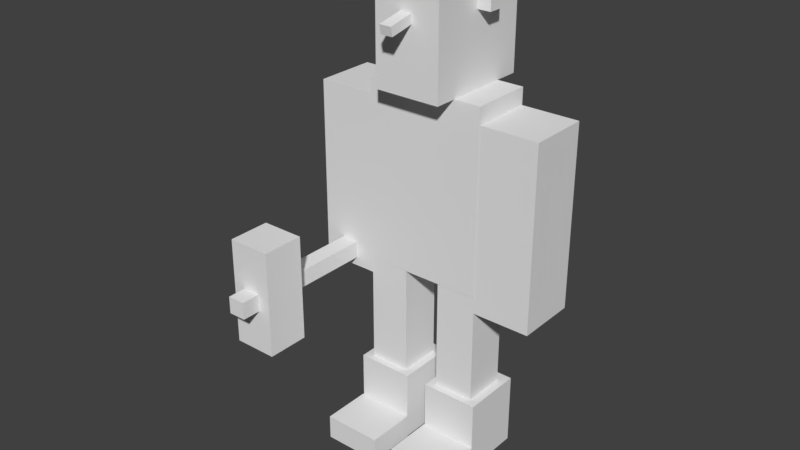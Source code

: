 # Source: castle_guard_COMPLETE.blend  (saved by Blender 2.77.0; exported with 4.5.12 LTS)
import bpy
from mathutils import Matrix  # noqa: F401  (used for matrix-valued properties, if any)

bpy.ops.wm.read_factory_settings(use_empty=True)
scene = bpy.context.scene
scene.name = 'Scene'

# ---- collections
col_collection_1 = bpy.data.collections.new('Collection 1'); scene.collection.children.link(col_collection_1)

# ---- materials (node trees are filled in below, after node groups)
mat_material_001 = bpy.data.materials.new('Material.001')
mat_material_001.alpha_threshold = 0.0
mat_material_001.use_transparent_shadow = False
mat_material_001.roughness = 0.5

# ---- material node trees

# ---- world
world_world = bpy.data.worlds.new('World'); scene.world = world_world
world_world.color = (0.05088, 0.05088, 0.05088)
world_world.use_sun_shadow = False
world_world.sun_shadow_jitter_overblur = 0.0
world_world.cycles.sampling_method = 'MANUAL'

# ---- meshes
me_cube_020 = bpy.data.meshes.new('Cube.020')
me_cube_020.from_pydata([(-1.0, -1.0, -1.0), (-1.0, -1.0, 1.077), (-1.0, 0.2666, -1.0), (-1.0, 0.2666, 1.077), (0.1362, -1.0, -1.0), (0.1362, -1.0, 1.077), (0.1362, 0.2666, -1.0), (0.1362, 0.2666, 1.077)], [], [(1, 3, 2, 0), (3, 7, 6, 2), (7, 5, 4, 6), (5, 1, 0, 4), (0, 2, 6, 4), (5, 7, 3, 1)])
_uv = me_cube_020.uv_layers.new(name='UVMap')
_uv.uv.foreach_set('vector', [0.2029, 0.4373, 0.1879, 0.4373, 0.1879, 0.3756, 0.2029, 0.3756, 0.2349, 0.3756, 0.2499, 0.3756, 0.2499, 0.4373, 0.2349, 0.4373, 0.2343, 0.4373, 0.2192, 0.4373, 0.2192, 0.3756, 0.2343, 0.3756, 0.2036, 0.3756, 0.2186, 0.3756, 0.2186, 0.4373, 0.2036, 0.4373, 0.2192, 0.4384, 0.2343, 0.4384, 0.2343, 0.4686, 0.2192, 0.4686, 0.2036, 0.4381, 0.2186, 0.4381, 0.2186, 0.4686, 0.2036, 0.4686])
me_cube_020.use_remesh_preserve_volume = False
me_cube_020.use_remesh_preserve_attributes = False
me_cube_020.use_mirror_vertex_groups = False
me_cube_020.update()
me_cube_019 = bpy.data.meshes.new('Cube.019')
me_cube_019.from_pydata([(-1.0, -1.0, -1.375), (-1.0, -1.0, 1.0), (-1.0, 3.773, -1.375), (-1.0, 3.773, 1.0), (4.602, -1.0, -1.375), (4.602, -1.0, 1.0), (4.602, 3.773, -1.375), (4.602, 3.773, 1.0)], [], [(1, 3, 2, 0), (3, 7, 6, 2), (7, 5, 4, 6), (5, 1, 0, 4), (0, 2, 6, 4), (5, 7, 3, 1)])
_uv = me_cube_019.uv_layers.new(name='UVMap')
_uv.uv.foreach_set('vector', [0.7967, 0.6247, 0.7505, 0.6247, 0.7505, 0.5634, 0.7967, 0.5634, 0.9684, 0.6247, 0.9068, 0.6247, 0.9068, 0.5634, 0.9684, 0.5634, 0.9059, 0.6247, 0.86, 0.6247, 0.86, 0.5634, 0.9059, 0.5634, 0.8592, 0.6247, 0.7975, 0.6247, 0.7975, 0.5634, 0.8592, 0.5634, 0.9213, 0.7177, 0.8596, 0.7177, 0.8596, 0.6267, 0.9213, 0.6267, 0.8585, 0.6261, 0.8585, 0.7182, 0.7978, 0.7182, 0.7978, 0.6261])
me_cube_019.use_remesh_preserve_volume = False
me_cube_019.use_remesh_preserve_attributes = False
me_cube_019.use_mirror_vertex_groups = False
me_cube_019.update()
me_cube_018 = bpy.data.meshes.new('Cube.018')
me_cube_018.from_pydata([(-1.635, -1.0, -1.0), (-1.635, -1.0, 2.34), (-1.635, 1.833, -1.0), (-1.635, 1.833, 2.34), (1.0, -1.0, -1.0), (1.0, -1.0, 2.34), (1.0, 1.833, -1.0), (1.0, 1.833, 2.34)], [], [(1, 3, 2, 0), (3, 7, 6, 2), (7, 5, 4, 6), (5, 1, 0, 4), (0, 2, 6, 4), (5, 7, 3, 1)])
_uv = me_cube_018.uv_layers.new(name='UVMap')
_uv.uv.foreach_set('vector', [0.8125, 0.8741, 0.7508, 0.8741, 0.7508, 0.7194, 0.8125, 0.7194, 0.9999, 0.8747, 0.9382, 0.8747, 0.9382, 0.72, 0.9999, 0.72, 0.9375, 0.8741, 0.8757, 0.8741, 0.8757, 0.7194, 0.9375, 0.7194, 0.8748, 0.8741, 0.8131, 0.8741, 0.8131, 0.7194, 0.8748, 0.7194, 0.9371, 0.9991, 0.8754, 0.9991, 0.8754, 0.8764, 0.9371, 0.8764, 0.8748, 0.9991, 0.8131, 0.9991, 0.8131, 0.8764, 0.8748, 0.8764])
me_cube_018.materials.append(mat_material_001)
me_cube_018.use_remesh_preserve_volume = False
me_cube_018.use_remesh_preserve_attributes = False
me_cube_018.use_mirror_vertex_groups = False
me_cube_018.update()
me_cube_017 = bpy.data.meshes.new('Cube.017')
me_cube_017.from_pydata([(-0.5852, -0.562, -1.0), (-0.5852, -1.0, -1.0), (-1.0, -1.0, -1.0), (-1.0, -0.562, -1.0), (-0.5852, -0.562, 0.8443), (-0.5852, -1.0, 0.8443), (-1.0, -1.0, 0.8443), (-1.0, -0.562, 0.8443)], [], [(0, 1, 2, 3), (4, 7, 6, 5), (0, 4, 5, 1), (1, 5, 6, 2), (2, 6, 7, 3), (4, 0, 3, 7)])
_uv = me_cube_017.uv_layers.new(name='UVMap')
_uv.uv.foreach_set('vector', [0.0928, 0.3766, 0.0928, 0.4676, 0.04775, 0.4676, 0.04775, 0.3766, 0.0928, 0.3756, 0.0928, 0.4676, 0.04775, 0.4676, 0.04775, 0.3756, 0.1396, 0.000585, 0.1396, 0.3731, 0.0945, 0.3731, 0.0945, 0.000585, 0.0928, 0.000585, 0.0928, 0.3731, 0.04775, 0.3731, 0.04775, 0.000585, 0.04604, 0.000585, 0.04604, 0.3731, 0.0009947, 0.3731, 0.0009947, 0.000585, 0.1863, 0.000585, 0.1863, 0.3731, 0.1413, 0.3731, 0.1413, 0.000585])
me_cube_017.materials.append(None)
me_cube_017.use_remesh_preserve_volume = False
me_cube_017.use_remesh_preserve_attributes = False
me_cube_017.use_mirror_vertex_groups = False
me_cube_017.update()
me_cube_016 = bpy.data.meshes.new('Cube.016')
me_cube_016.from_pydata([(-0.4184, -0.3493, -1.0), (-0.4146, -0.9687, -1.0), (-1.0, -0.9687, -1.0), (-1.004, -0.3493, -1.0), (-0.4184, -0.3493, 0.8363), (-0.4146, -0.9687, 0.8363), (-1.0, -0.9687, 0.8363), (-1.004, -0.3493, 0.8363)], [], [(0, 1, 2, 3), (4, 7, 6, 5), (0, 4, 5, 1), (1, 5, 6, 2), (2, 6, 7, 3), (4, 0, 3, 7)])
_uv = me_cube_016.uv_layers.new(name='UVMap')
_uv.uv.foreach_set('vector', [0.937, 0.3765, 0.937, 0.4985, 0.876, 0.4985, 0.876, 0.3765, 0.8737, 0.3757, 0.8737, 0.4993, 0.8127, 0.4993, 0.8127, 0.3757, 0.9374, 0.0006781, 0.9374, 0.3743, 0.8764, 0.3743, 0.8764, 0.0006781, 0.8745, 0.0006781, 0.8745, 0.3743, 0.8135, 0.3743, 0.8135, 0.0006781, 0.8116, 0.0006781, 0.8116, 0.3743, 0.7506, 0.3743, 0.7506, 0.0006781, 0.9995, 0.0006781, 0.9995, 0.3743, 0.9385, 0.3743, 0.9385, 0.0006781])
me_cube_016.materials.append(None)
me_cube_016.use_remesh_preserve_volume = False
me_cube_016.use_remesh_preserve_attributes = False
me_cube_016.use_mirror_vertex_groups = False
me_cube_016.update()
me_cube_014 = bpy.data.meshes.new('Cube.014')
me_cube_014.from_pydata([(-0.5703, -0.547, -1.0), (-0.5703, -0.9687, -1.0), (-1.0, -0.9687, -1.0), (-1.0, -0.547, -1.0), (-0.5703, -0.547, 0.06134), (-0.5703, -0.9687, 0.06134), (-1.0, -0.9687, 0.06134), (-1.0, -0.547, 0.06134)], [], [(0, 1, 2, 3), (4, 7, 6, 5), (0, 4, 5, 1), (1, 5, 6, 2), (2, 6, 7, 3), (4, 0, 3, 7)])
_uv = me_cube_014.uv_layers.new(name='UVMap')
_uv.uv.foreach_set('vector', [0.2821, 0.3108, 0.2821, 0.2192, 0.3279, 0.2192, 0.3279, 0.3108, 0.2353, 0.3108, 0.2353, 0.2205, 0.2811, 0.2205, 0.2811, 0.3108, 0.2825, 0.2165, 0.2825, 0.0003233, 0.3284, 0.0003233, 0.3284, 0.2165, 0.2353, 0.2165, 0.2353, 0.0003233, 0.2811, 0.0003233, 0.2811, 0.2165, 0.1884, 0.2165, 0.1884, 0.0003233, 0.2342, 0.0003233, 0.2342, 0.2165, 0.3289, 0.2165, 0.3289, 0.0003233, 0.3747, 0.0003233, 0.3747, 0.2165])
me_cube_014.materials.append(None)
me_cube_014.use_remesh_preserve_volume = False
me_cube_014.use_remesh_preserve_attributes = False
me_cube_014.use_mirror_vertex_groups = False
me_cube_014.update()
me_cube_009 = bpy.data.meshes.new('Cube.009')
me_cube_009.from_pydata([(0.2006, -0.3704, -1.0), (0.2006, -1.0, -1.0), (-1.0, -1.0, -1.0), (-1.0, -0.3704, -1.0), (0.2006, -0.3704, 0.8443), (0.2006, -1.0, 0.8443), (-1.0, -1.0, 0.8443), (-1.0, -0.3704, 0.8443)], [], [(0, 1, 2, 3), (4, 7, 6, 5), (0, 4, 5, 1), (1, 5, 6, 2), (2, 6, 7, 3), (4, 0, 3, 7)])
_uv = me_cube_009.uv_layers.new(name='UVMap')
_uv.uv.foreach_set('vector', [0.6868, 0.3768, 0.6868, 0.4977, 0.563, 0.4977, 0.563, 0.3768, 0.5627, 0.4978, 0.4384, 0.4978, 0.4384, 0.3767, 0.5627, 0.3767, 0.6242, -0.0002003, 0.6242, 0.3724, 0.5634, 0.3724, 0.5634, -0.0002003, 0.5622, -0.0002003, 0.5622, 0.3724, 0.4384, 0.3724, 0.4384, -0.0002003, 0.4367, -0.0002003, 0.4367, 0.3724, 0.3759, 0.3724, 0.3759, -0.0002003, 0.6259, 0.3724, 0.6259, -0.0002004, 0.7497, -0.0002004, 0.7497, 0.3724])
me_cube_009.materials.append(None)
me_cube_009.use_remesh_preserve_volume = False
me_cube_009.use_remesh_preserve_attributes = False
me_cube_009.use_mirror_vertex_groups = False
me_cube_009.update()
me_cube_008 = bpy.data.meshes.new('Cube.008')
me_cube_008.from_pydata([(-1.0, -1.0, -1.0), (-1.0, -1.0, 0.3512), (-1.0, 0.1024, -1.0), (-1.0, 0.1024, 0.3512), (-0.328, -1.0, -1.0), (-0.328, -1.0, 0.3512), (-0.328, 0.1024, -1.0), (-0.328, 0.1024, 0.3512)], [], [(1, 3, 2, 0), (3, 7, 6, 2), (7, 5, 4, 6), (5, 1, 0, 4), (0, 2, 6, 4), (5, 7, 3, 1)])
_uv = me_cube_008.uv_layers.new(name='UVMap')
_uv.uv.foreach_set('vector', [0.1085, 0.7807, 0.0006142, 0.7807, 0.0006142, 0.5007, 0.1085, 0.5007, 0.3435, 0.7807, 0.2815, 0.7807, 0.2815, 0.5007, 0.3435, 0.5007, 0.2803, 0.7807, 0.173, 0.7807, 0.173, 0.5007, 0.2803, 0.5007, 0.1718, 0.7807, 0.1097, 0.7807, 0.1097, 0.5007, 0.1718, 0.5007, 0.2344, 0.9992, 0.1724, 0.9992, 0.1724, 0.7824, 0.2344, 0.7824, 0.1715, 0.7833, 0.1715, 0.9996, 0.11, 0.9996, 0.11, 0.7833])
me_cube_008.use_remesh_preserve_volume = False
me_cube_008.use_remesh_preserve_attributes = False
me_cube_008.use_mirror_vertex_groups = False
me_cube_008.update()
me_cube_006 = bpy.data.meshes.new('Cube.006')
me_cube_006.from_pydata([(-1.0, -1.0, -1.0), (-1.0, -1.0, 1.077), (-1.0, 0.2666, -1.0), (-1.0, 0.2666, 1.077), (0.1362, -1.0, -1.0), (0.1362, -1.0, 1.077), (0.1362, 0.2666, -1.0), (0.1362, 0.2666, 1.077)], [], [(1, 3, 2, 0), (3, 7, 6, 2), (7, 5, 4, 6), (5, 1, 0, 4), (0, 2, 6, 4), (5, 7, 3, 1)])
_uv = me_cube_006.uv_layers.new(name='UVMap')
_uv.uv.foreach_set('vector', [0.2029, 0.4373, 0.1879, 0.4373, 0.1879, 0.3756, 0.2029, 0.3756, 0.2349, 0.3756, 0.2499, 0.3756, 0.2499, 0.4373, 0.2349, 0.4373, 0.2343, 0.4373, 0.2192, 0.4373, 0.2192, 0.3756, 0.2343, 0.3756, 0.2036, 0.3756, 0.2186, 0.3756, 0.2186, 0.4373, 0.2036, 0.4373, 0.2192, 0.4384, 0.2343, 0.4384, 0.2343, 0.4686, 0.2192, 0.4686, 0.2036, 0.4381, 0.2186, 0.4381, 0.2186, 0.4686, 0.2036, 0.4686])
me_cube_006.use_remesh_preserve_volume = False
me_cube_006.use_remesh_preserve_attributes = False
me_cube_006.use_mirror_vertex_groups = False
me_cube_006.update()
me_cube_005 = bpy.data.meshes.new('Cube.005')
me_cube_005.from_pydata([(-1.0, -1.0, -1.0), (-1.0, -1.0, 2.215), (-1.0, 14.9, -1.0), (-1.0, 14.9, 2.215), (3.267, -1.0, -1.0), (3.267, -1.0, 2.215), (3.267, 14.9, -1.0), (3.267, 14.9, 2.215)], [], [(1, 3, 2, 0), (3, 7, 6, 2), (7, 5, 4, 6), (5, 1, 0, 4), (0, 2, 6, 4), (5, 7, 3, 1)])
_uv = me_cube_005.uv_layers.new(name='UVMap')
_uv.uv.foreach_set('vector', [0.2966, 0.3747, 0.2502, 0.3747, 0.2502, 0.3439, 0.2966, 0.3439, 0.3596, 0.344, 0.3749, 0.344, 0.3749, 0.3748, 0.3596, 0.3748, 0.3591, 0.3747, 0.3128, 0.3747, 0.3128, 0.3439, 0.3591, 0.3439, 0.2971, 0.3439, 0.3124, 0.3439, 0.3124, 0.3747, 0.2971, 0.3747, 0.328, 0.376, 0.328, 0.4684, 0.3129, 0.4684, 0.3129, 0.376, 0.3124, 0.3759, 0.3124, 0.4685, 0.2971, 0.4685, 0.2971, 0.3759])
me_cube_005.use_remesh_preserve_volume = False
me_cube_005.use_remesh_preserve_attributes = False
me_cube_005.use_mirror_vertex_groups = False
me_cube_005.update()
me_cube_002 = bpy.data.meshes.new('Cube.002')
me_cube_002.from_pydata([(-1.0, -1.0, -1.0), (-1.0, -1.0, 0.7435), (-1.0, 22.79, -1.0), (-1.0, 22.79, 0.7435), (0.7896, -1.0, -1.0), (0.7896, -1.0, 0.7435), (0.7896, 22.79, -1.0), (0.7896, 22.79, 0.7435)], [], [(1, 3, 2, 0), (3, 7, 6, 2), (7, 5, 4, 6), (5, 1, 0, 4), (0, 2, 6, 4), (5, 7, 3, 1)])
_uv = me_cube_002.uv_layers.new(name='UVMap')
_uv.uv.foreach_set('vector', [0.6093, 0.5626, 0.3758, 0.5626, 0.3758, 0.5001, 0.6093, 0.5001, 0.9061, 0.5612, 0.8913, 0.5612, 0.8913, 0.5015, 0.9061, 0.5015, 0.8906, 0.5626, 0.6252, 0.5626, 0.6252, 0.5001, 0.8906, 0.5001, 0.625, 0.5626, 0.6095, 0.5626, 0.6095, 0.5001, 0.625, 0.5001, 0.6403, 0.5632, 0.6403, 0.999, 0.6252, 0.999, 0.6252, 0.5632, 0.6245, 0.5643, 0.6245, 0.9995, 0.6101, 0.9995, 0.6101, 0.5643])
me_cube_002.use_remesh_preserve_volume = False
me_cube_002.use_remesh_preserve_attributes = False
me_cube_002.use_mirror_vertex_groups = False
me_cube_002.update()
me_cube_001 = bpy.data.meshes.new('Cube.001')
me_cube_001.from_pydata([(-1.635, -1.0, -1.0), (-1.635, -1.0, 2.34), (-1.635, 1.833, -1.0), (-1.635, 1.833, 2.34), (1.0, -1.0, -1.0), (1.0, -1.0, 2.34), (1.0, 1.833, -1.0), (1.0, 1.833, 2.34)], [], [(1, 3, 2, 0), (3, 7, 6, 2), (7, 5, 4, 6), (5, 1, 0, 4), (0, 2, 6, 4), (5, 7, 3, 1)])
_uv = me_cube_001.uv_layers.new(name='UVMap')
_uv.uv.foreach_set('vector', [0.8125, 0.8741, 0.7508, 0.8741, 0.7508, 0.7194, 0.8125, 0.7194, 0.9999, 0.8747, 0.9382, 0.8747, 0.9382, 0.72, 0.9999, 0.72, 0.9375, 0.8741, 0.8757, 0.8741, 0.8757, 0.7194, 0.9375, 0.7194, 0.8748, 0.8741, 0.8131, 0.8741, 0.8131, 0.7194, 0.8748, 0.7194, 0.9371, 0.9991, 0.8754, 0.9991, 0.8754, 0.8764, 0.9371, 0.8764, 0.8748, 0.9991, 0.8131, 0.9991, 0.8131, 0.8764, 0.8748, 0.8764])
me_cube_001.materials.append(mat_material_001)
me_cube_001.use_remesh_preserve_volume = False
me_cube_001.use_remesh_preserve_attributes = False
me_cube_001.use_mirror_vertex_groups = False
me_cube_001.update()
me_cube_015 = bpy.data.meshes.new('Cube.015')
me_cube_015.from_pydata([(-1.0, -1.0, -1.375), (-1.0, -1.0, 1.0), (-1.0, 3.773, -1.375), (-1.0, 3.773, 1.0), (4.602, -1.0, -1.375), (4.602, -1.0, 1.0), (4.602, 3.773, -1.375), (4.602, 3.773, 1.0)], [], [(1, 3, 2, 0), (3, 7, 6, 2), (7, 5, 4, 6), (5, 1, 0, 4), (0, 2, 6, 4), (5, 7, 3, 1)])
_uv = me_cube_015.uv_layers.new(name='UVMap')
_uv.uv.foreach_set('vector', [0.7967, 0.6247, 0.7505, 0.6247, 0.7505, 0.5634, 0.7967, 0.5634, 0.9684, 0.6247, 0.9068, 0.6247, 0.9068, 0.5634, 0.9684, 0.5634, 0.9059, 0.6247, 0.86, 0.6247, 0.86, 0.5634, 0.9059, 0.5634, 0.8592, 0.6247, 0.7975, 0.6247, 0.7975, 0.5634, 0.8592, 0.5634, 0.9213, 0.7177, 0.8596, 0.7177, 0.8596, 0.6267, 0.9213, 0.6267, 0.8585, 0.6261, 0.8585, 0.7182, 0.7978, 0.7182, 0.7978, 0.6261])
me_cube_015.use_remesh_preserve_volume = False
me_cube_015.use_remesh_preserve_attributes = False
me_cube_015.use_mirror_vertex_groups = False
me_cube_015.update()
me_cube_012 = bpy.data.meshes.new('Cube.012')
me_cube_012.from_pydata([(-0.5852, -0.562, -1.0), (-0.5852, -1.0, -1.0), (-1.0, -1.0, -1.0), (-1.0, -0.562, -1.0), (-0.5852, -0.562, 0.8443), (-0.5852, -1.0, 0.8443), (-1.0, -1.0, 0.8443), (-1.0, -0.562, 0.8443)], [], [(0, 1, 2, 3), (4, 7, 6, 5), (0, 4, 5, 1), (1, 5, 6, 2), (2, 6, 7, 3), (4, 0, 3, 7)])
_uv = me_cube_012.uv_layers.new(name='UVMap')
_uv.uv.foreach_set('vector', [0.0928, 0.3766, 0.0928, 0.4676, 0.04775, 0.4676, 0.04775, 0.3766, 0.0928, 0.3756, 0.0928, 0.4676, 0.04775, 0.4676, 0.04775, 0.3756, 0.1396, 0.000585, 0.1396, 0.3731, 0.0945, 0.3731, 0.0945, 0.000585, 0.0928, 0.000585, 0.0928, 0.3731, 0.04775, 0.3731, 0.04775, 0.000585, 0.04604, 0.000585, 0.04604, 0.3731, 0.0009947, 0.3731, 0.0009947, 0.000585, 0.1863, 0.000585, 0.1863, 0.3731, 0.1413, 0.3731, 0.1413, 0.000585])
me_cube_012.materials.append(None)
me_cube_012.use_remesh_preserve_volume = False
me_cube_012.use_remesh_preserve_attributes = False
me_cube_012.use_mirror_vertex_groups = False
me_cube_012.update()
me_cube_007 = bpy.data.meshes.new('Cube.007')
me_cube_007.from_pydata([(-0.4184, -0.3493, -1.0), (-0.4146, -0.9687, -1.0), (-1.0, -0.9687, -1.0), (-1.004, -0.3493, -1.0), (-0.4184, -0.3493, 0.8363), (-0.4146, -0.9687, 0.8363), (-1.0, -0.9687, 0.8363), (-1.004, -0.3493, 0.8363)], [], [(0, 1, 2, 3), (4, 7, 6, 5), (0, 4, 5, 1), (1, 5, 6, 2), (2, 6, 7, 3), (4, 0, 3, 7)])
_uv = me_cube_007.uv_layers.new(name='UVMap')
_uv.uv.foreach_set('vector', [0.937, 0.3765, 0.937, 0.4985, 0.876, 0.4985, 0.876, 0.3765, 0.8737, 0.3757, 0.8737, 0.4993, 0.8127, 0.4993, 0.8127, 0.3757, 0.9374, 0.0006781, 0.9374, 0.3743, 0.8764, 0.3743, 0.8764, 0.0006781, 0.8745, 0.0006781, 0.8745, 0.3743, 0.8135, 0.3743, 0.8135, 0.0006781, 0.8116, 0.0006781, 0.8116, 0.3743, 0.7506, 0.3743, 0.7506, 0.0006781, 0.9995, 0.0006781, 0.9995, 0.3743, 0.9385, 0.3743, 0.9385, 0.0006781])
me_cube_007.materials.append(None)
me_cube_007.use_remesh_preserve_volume = False
me_cube_007.use_remesh_preserve_attributes = False
me_cube_007.use_mirror_vertex_groups = False
me_cube_007.update()

# ---- objects
ob_cube_014 = bpy.data.objects.new('Cube.014', me_cube_020)
ob_cube_009 = bpy.data.objects.new('Cube.009', me_cube_019)
ob_cube_007 = bpy.data.objects.new('Cube.007', me_cube_018)
ob_cube_006 = bpy.data.objects.new('Cube.006', me_cube_017)
ob_cube_003 = bpy.data.objects.new('Cube.003', me_cube_016)
ob_cube_000 = bpy.data.objects.new('Cube.000', me_cube_014)
ob_cube_002 = bpy.data.objects.new('Cube.002', me_cube_009)
ob_cube_013 = bpy.data.objects.new('Cube.013', me_cube_008)
ob_cube_012 = bpy.data.objects.new('Cube.012', me_cube_006)
ob_cube_011 = bpy.data.objects.new('Cube.011', me_cube_005)
ob_cube_010 = bpy.data.objects.new('Cube.010', me_cube_002)
ob_cube_005 = bpy.data.objects.new('Cube.005', me_cube_001)
ob_cube_001 = bpy.data.objects.new('Cube.001', me_cube_015)
ob_cube_008 = bpy.data.objects.new('Cube.008', me_cube_012)
ob_cube_004 = bpy.data.objects.new('Cube.004', me_cube_007)

# ---- transforms, parenting, visibility, modifiers, constraints
ob_cube_014.location = (0.4512, -0.2218, 4.541)
ob_cube_014.scale = (0.1195, 0.1195, 0.1195)
ob_cube_014.lineart.crease_threshold = 0.0
ob_cube_009.location = (-0.586, -1.103, 0.1615)
ob_cube_009.scale = (0.1057, 0.1057, 0.1057)
ob_cube_009.lineart.crease_threshold = 0.0
ob_cube_007.location = (-0.3244, -0.4855, 0.2344)
ob_cube_007.scale = (0.2186, 0.2186, 0.2186)
ob_cube_007.lineart.crease_threshold = 0.0
ob_cube_006.location = (1.189, 0.3713, 1.025)
ob_cube_006.lock_rotations_4d = False
ob_cube_006.empty_display_type = 'ARROWS'
ob_cube_006.lineart.crease_threshold = 0.0
ob_cube_003.location = (-0.1853, 0.3389, 2.707)
ob_cube_003.lock_rotations_4d = False
ob_cube_003.empty_display_type = 'ARROWS'
ob_cube_003.lineart.crease_threshold = 0.0
ob_cube_000.location = (-0.1085, -0.9772, 2.365)
ob_cube_000.lock_rotations_4d = False
ob_cube_000.empty_display_type = 'ARROWS'
ob_cube_000.lineart.crease_threshold = 0.0
ob_cube_002.location = (0.4013, 0.3663, 2.866)
ob_cube_002.lock_rotations_4d = False
ob_cube_002.empty_display_type = 'ARROWS'
ob_cube_002.lineart.crease_threshold = 0.0
ob_cube_013.location = (0.6602, 0.1402, 4.71)
ob_cube_013.lineart.crease_threshold = 0.0
ob_cube_012.location = (-0.3557, -0.2218, 4.541)
ob_cube_012.scale = (0.1195, 0.1195, 0.1195)
ob_cube_012.lineart.crease_threshold = 0.0
ob_cube_011.location = (-0.04238, -1.081, 4.341)
ob_cube_011.rotation_euler = (0.2038, 4.494e-17, 4.595e-18)
ob_cube_011.scale = (0.02866, 0.02866, 0.02866)
ob_cube_011.lineart.crease_threshold = 0.0
ob_cube_010.location = (-0.8836, -2.036, 1.897)
ob_cube_010.scale = (0.09774, 0.09774, 0.09774)
ob_cube_010.lineart.crease_threshold = 0.0
ob_cube_005.location = (0.473, -0.4855, 0.2344)
ob_cube_005.scale = (0.2186, 0.2186, 0.2186)
ob_cube_005.lineart.crease_threshold = 0.0
ob_cube_001.location = (0.2135, -1.103, 0.1615)
ob_cube_001.scale = (0.1057, 0.1057, 0.1057)
ob_cube_001.lineart.crease_threshold = 0.0
ob_cube_008.location = (0.3969, 0.3713, 1.025)
ob_cube_008.lock_rotations_4d = False
ob_cube_008.empty_display_type = 'ARROWS'
ob_cube_008.lineart.crease_threshold = 0.0
ob_cube_004.location = (1.604, 0.3389, 2.707)
ob_cube_004.lock_rotations_4d = False
ob_cube_004.empty_display_type = 'ARROWS'
ob_cube_004.lineart.crease_threshold = 0.0

# ---- collection membership
col_collection_1.objects.link(ob_cube_014)
col_collection_1.objects.link(ob_cube_009)
col_collection_1.objects.link(ob_cube_007)
col_collection_1.objects.link(ob_cube_006)
col_collection_1.objects.link(ob_cube_003)
col_collection_1.objects.link(ob_cube_000)
col_collection_1.objects.link(ob_cube_002)
col_collection_1.objects.link(ob_cube_013)
col_collection_1.objects.link(ob_cube_012)
col_collection_1.objects.link(ob_cube_011)
col_collection_1.objects.link(ob_cube_010)
col_collection_1.objects.link(ob_cube_005)
col_collection_1.objects.link(ob_cube_001)
col_collection_1.objects.link(ob_cube_008)
col_collection_1.objects.link(ob_cube_004)

# ---- scene / render settings (as saved in the file)
scene.frame_start = 1; scene.frame_end = 250; scene.frame_set(2)
scene.render.engine = 'BLENDER_EEVEE_NEXT'
scene.render.resolution_percentage = 50
scene.render.dither_intensity = 0.0
scene.cycles.use_denoising = False
scene.cycles.samples = 128
scene.cycles.sampling_pattern = 'TABULATED_SOBOL'
scene.cycles.light_sampling_threshold = 0.0
scene.cycles.use_adaptive_sampling = False
scene.cycles.use_light_tree = False
scene.cycles.blur_glossy = 0.0
scene.cycles.sample_clamp_indirect = 0.0
scene.view_settings.view_transform = 'Standard'
bpy.context.view_layer.update()

# ---- added for rendering (the .blend has no active camera and no usable light): camera, sun
cam_auto = bpy.data.cameras.new('AutoCamera')
cam_auto.lens = 50.0
cam_auto.sensor_width = 36.0
cam_auto.clip_end = 1000.0
ob_auto_camera = bpy.data.objects.new('AutoCamera', cam_auto)
scene.collection.objects.link(ob_auto_camera)
ob_auto_camera.location = (5.61009, -7.67772, 7.02652)
ob_auto_camera.rotation_euler = (1.09748, -7.21219e-08, 0.694738)
scene.camera = ob_auto_camera
light_auto_sun = bpy.data.lights.new('AutoSun', 'SUN')
light_auto_sun.energy = 3.0
light_auto_sun.angle = 0.0523599
ob_auto_sun = bpy.data.objects.new('AutoSun', light_auto_sun)
scene.collection.objects.link(ob_auto_sun)
ob_auto_sun.rotation_euler = (0.872665, 0.174533, 0.523599)
bpy.context.view_layer.update()
